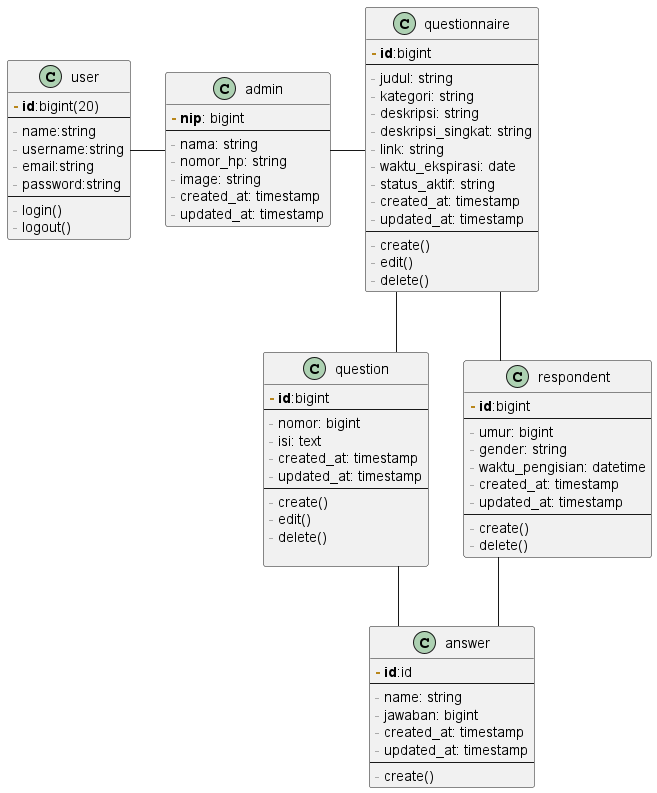

The diagram above was rendered by PlantUML. Its source (embedded in the PNG):
@startuml "ERD"

skinparam linetype ortho

!define primary_key(x) <b><color:#b8861b>-</color> x</b>
!define foreign_key(x) <color:#aaaaaa>-</color> x
!define column(x) <color:#aaaaaa>-</color> x

class admin {
    primary_key(nip): bigint
    --
    column(nama): string
    column(nomor_hp): string
    column(image): string
    column(created_at): timestamp
    column(updated_at): timestamp
}


class answer {
    primary_key(id):id
    --
    column(name): string
    column(jawaban): bigint
    column(created_at): timestamp
    column(updated_at): timestamp
    --
    column(create())
}

class question {
    primary_key(id):bigint
    --
    column(nomor): bigint
    column(isi): text
    column(created_at): timestamp
    column(updated_at): timestamp
    --
    column(create())
    column(edit())
    column(delete())

}

class questionnaire {
    primary_key(id):bigint
    --
    column(judul): string
    column(kategori): string
    column(deskripsi): string
    column(deskripsi_singkat): string
    column(link): string
    column(waktu_ekspirasi): date
    column(status_aktif): string
    column(created_at): timestamp
    column(updated_at): timestamp
    --
    column(create())
    column(edit())
    column(delete())
}


class respondent {
    primary_key(id):bigint
    --
    column(umur): bigint
    column(gender): string
    column(waktu_pengisian): datetime
    column(created_at): timestamp
    column(updated_at): timestamp
    --
    column(create())
    column(delete())
}

class user {
    primary_key(id):bigint(20)
    --
    column(name):string
    column(username):string
    column(email):string
    column(password):string
    --
    column(login())
    column(logout())
}

' Relationship
admin --left-- user
admin --rightquestionnaire
questionnaire -- question
questionnaire -- respondent
respondent -- answer
question -- answer

@enduml